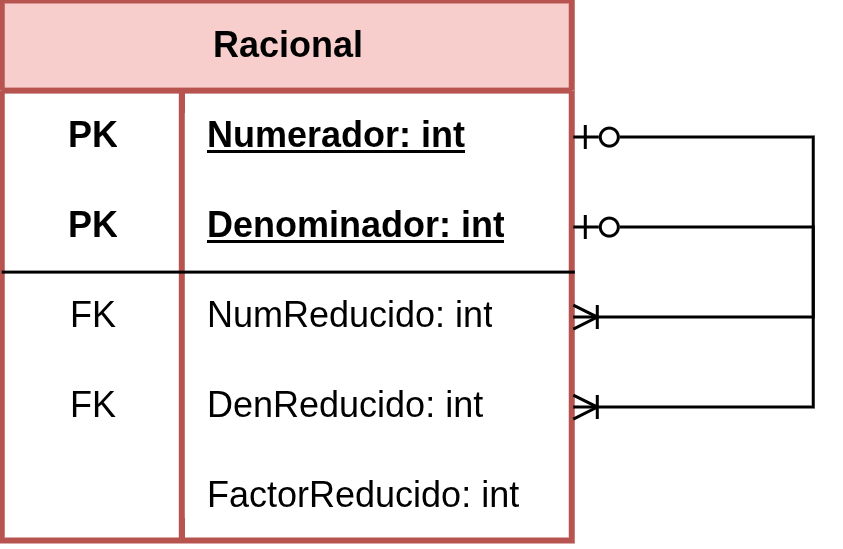

The diagram above was exported from draw.io. Its source (the exported page's mxGraphModel, read from the mxfile embedded in the PNG):
<mxGraphModel dx="359" dy="248" grid="1" gridSize="10" guides="1" tooltips="1" connect="1" arrows="1" fold="1" page="1" pageScale="1" pageWidth="827" pageHeight="1169" math="0" shadow="0">
  <root>
    <mxCell id="0" />
    <mxCell id="1" parent="0" />
    <mxCell id="ihH45Dx_vT_SSn6Uuwe5-1" parent="1" style="shape=table;startSize=30;container=1;collapsible=1;childLayout=tableLayout;fixedRows=1;rowLines=0;fontStyle=1;align=center;resizeLast=1;html=1;whiteSpace=wrap;fillColor=#f8cecc;strokeColor=#b85450;strokeWidth=2;" value="Racional" vertex="1">
      <mxGeometry height="180" width="190" x="250" y="150" as="geometry" />
    </mxCell>
    <mxCell id="ihH45Dx_vT_SSn6Uuwe5-2" parent="ihH45Dx_vT_SSn6Uuwe5-1" style="shape=tableRow;horizontal=0;startSize=0;swimlaneHead=0;swimlaneBody=0;fillColor=none;collapsible=0;dropTarget=0;points=[[0,0.5],[1,0.5]];portConstraint=eastwest;top=0;left=0;right=0;bottom=0;html=1;" value="" vertex="1">
      <mxGeometry height="30" width="190" y="30" as="geometry" />
    </mxCell>
    <mxCell id="ihH45Dx_vT_SSn6Uuwe5-3" parent="ihH45Dx_vT_SSn6Uuwe5-2" style="shape=partialRectangle;connectable=0;fillColor=none;top=0;left=0;bottom=0;right=0;fontStyle=1;overflow=hidden;html=1;whiteSpace=wrap;" value="PK" vertex="1">
      <mxGeometry height="30" width="60" as="geometry">
        <mxRectangle height="30" width="60" as="alternateBounds" />
      </mxGeometry>
    </mxCell>
    <mxCell id="ihH45Dx_vT_SSn6Uuwe5-4" parent="ihH45Dx_vT_SSn6Uuwe5-2" style="shape=partialRectangle;connectable=0;fillColor=none;top=0;left=0;bottom=0;right=0;align=left;spacingLeft=6;fontStyle=5;overflow=hidden;html=1;whiteSpace=wrap;" value="Numerador: int" vertex="1">
      <mxGeometry height="30" width="130" x="60" as="geometry">
        <mxRectangle height="30" width="130" as="alternateBounds" />
      </mxGeometry>
    </mxCell>
    <mxCell id="ihH45Dx_vT_SSn6Uuwe5-5" parent="ihH45Dx_vT_SSn6Uuwe5-1" style="shape=tableRow;horizontal=0;startSize=0;swimlaneHead=0;swimlaneBody=0;fillColor=none;collapsible=0;dropTarget=0;points=[[0,0.5],[1,0.5]];portConstraint=eastwest;top=0;left=0;right=0;bottom=1;html=1;" value="" vertex="1">
      <mxGeometry height="30" width="190" y="60" as="geometry" />
    </mxCell>
    <mxCell id="ihH45Dx_vT_SSn6Uuwe5-6" parent="ihH45Dx_vT_SSn6Uuwe5-5" style="shape=partialRectangle;connectable=0;fillColor=none;top=0;left=0;bottom=0;right=0;fontStyle=1;overflow=hidden;html=1;whiteSpace=wrap;" value="PK" vertex="1">
      <mxGeometry height="30" width="60" as="geometry">
        <mxRectangle height="30" width="60" as="alternateBounds" />
      </mxGeometry>
    </mxCell>
    <mxCell id="ihH45Dx_vT_SSn6Uuwe5-7" parent="ihH45Dx_vT_SSn6Uuwe5-5" style="shape=partialRectangle;connectable=0;fillColor=none;top=0;left=0;bottom=0;right=0;align=left;spacingLeft=6;fontStyle=5;overflow=hidden;html=1;whiteSpace=wrap;" value="Denominador: int" vertex="1">
      <mxGeometry height="30" width="130" x="60" as="geometry">
        <mxRectangle height="30" width="130" as="alternateBounds" />
      </mxGeometry>
    </mxCell>
    <mxCell id="ihH45Dx_vT_SSn6Uuwe5-8" parent="ihH45Dx_vT_SSn6Uuwe5-1" style="shape=tableRow;horizontal=0;startSize=0;swimlaneHead=0;swimlaneBody=0;fillColor=none;collapsible=0;dropTarget=0;points=[[0,0.5],[1,0.5]];portConstraint=eastwest;top=0;left=0;right=0;bottom=0;html=1;" value="" vertex="1">
      <mxGeometry height="30" width="190" y="90" as="geometry" />
    </mxCell>
    <mxCell id="ihH45Dx_vT_SSn6Uuwe5-9" parent="ihH45Dx_vT_SSn6Uuwe5-8" style="shape=partialRectangle;connectable=0;fillColor=none;top=0;left=0;bottom=0;right=0;editable=1;overflow=hidden;html=1;whiteSpace=wrap;" value="FK" vertex="1">
      <mxGeometry height="30" width="60" as="geometry">
        <mxRectangle height="30" width="60" as="alternateBounds" />
      </mxGeometry>
    </mxCell>
    <mxCell id="ihH45Dx_vT_SSn6Uuwe5-10" parent="ihH45Dx_vT_SSn6Uuwe5-8" style="shape=partialRectangle;connectable=0;fillColor=none;top=0;left=0;bottom=0;right=0;align=left;spacingLeft=6;overflow=hidden;html=1;whiteSpace=wrap;" value="NumReducido: int" vertex="1">
      <mxGeometry height="30" width="130" x="60" as="geometry">
        <mxRectangle height="30" width="130" as="alternateBounds" />
      </mxGeometry>
    </mxCell>
    <mxCell id="ihH45Dx_vT_SSn6Uuwe5-11" parent="ihH45Dx_vT_SSn6Uuwe5-1" style="shape=tableRow;horizontal=0;startSize=0;swimlaneHead=0;swimlaneBody=0;fillColor=none;collapsible=0;dropTarget=0;points=[[0,0.5],[1,0.5]];portConstraint=eastwest;top=0;left=0;right=0;bottom=0;html=1;" value="" vertex="1">
      <mxGeometry height="30" width="190" y="120" as="geometry" />
    </mxCell>
    <mxCell id="ihH45Dx_vT_SSn6Uuwe5-12" parent="ihH45Dx_vT_SSn6Uuwe5-11" style="shape=partialRectangle;connectable=0;fillColor=none;top=0;left=0;bottom=0;right=0;editable=1;overflow=hidden;html=1;whiteSpace=wrap;" value="FK" vertex="1">
      <mxGeometry height="30" width="60" as="geometry">
        <mxRectangle height="30" width="60" as="alternateBounds" />
      </mxGeometry>
    </mxCell>
    <mxCell id="ihH45Dx_vT_SSn6Uuwe5-13" parent="ihH45Dx_vT_SSn6Uuwe5-11" style="shape=partialRectangle;connectable=0;fillColor=none;top=0;left=0;bottom=0;right=0;align=left;spacingLeft=6;overflow=hidden;html=1;whiteSpace=wrap;" value="DenReducido: int" vertex="1">
      <mxGeometry height="30" width="130" x="60" as="geometry">
        <mxRectangle height="30" width="130" as="alternateBounds" />
      </mxGeometry>
    </mxCell>
    <mxCell id="ihH45Dx_vT_SSn6Uuwe5-14" parent="ihH45Dx_vT_SSn6Uuwe5-1" style="shape=tableRow;horizontal=0;startSize=0;swimlaneHead=0;swimlaneBody=0;fillColor=none;collapsible=0;dropTarget=0;points=[[0,0.5],[1,0.5]];portConstraint=eastwest;top=0;left=0;right=0;bottom=0;html=1;" vertex="1">
      <mxGeometry height="30" width="190" y="150" as="geometry" />
    </mxCell>
    <mxCell id="ihH45Dx_vT_SSn6Uuwe5-15" parent="ihH45Dx_vT_SSn6Uuwe5-14" style="shape=partialRectangle;connectable=0;fillColor=none;top=0;left=0;bottom=0;right=0;editable=1;overflow=hidden;html=1;whiteSpace=wrap;" vertex="1">
      <mxGeometry height="30" width="60" as="geometry">
        <mxRectangle height="30" width="60" as="alternateBounds" />
      </mxGeometry>
    </mxCell>
    <mxCell id="ihH45Dx_vT_SSn6Uuwe5-16" parent="ihH45Dx_vT_SSn6Uuwe5-14" style="shape=partialRectangle;connectable=0;fillColor=none;top=0;left=0;bottom=0;right=0;align=left;spacingLeft=6;overflow=hidden;html=1;whiteSpace=wrap;" value="FactorReducido: int" vertex="1">
      <mxGeometry height="30" width="130" x="60" as="geometry">
        <mxRectangle height="30" width="130" as="alternateBounds" />
      </mxGeometry>
    </mxCell>
    <mxCell id="ihH45Dx_vT_SSn6Uuwe5-18" edge="1" parent="ihH45Dx_vT_SSn6Uuwe5-1" source="ihH45Dx_vT_SSn6Uuwe5-8" style="endArrow=ERzeroToOne;html=1;rounded=0;startArrow=ERoneToMany;startFill=0;endFill=0;" target="ihH45Dx_vT_SSn6Uuwe5-2" value="">
      <mxGeometry relative="1" x="-0.0182" as="geometry">
        <Array as="points">
          <mxPoint x="270" y="105" />
          <mxPoint x="270" y="45" />
        </Array>
        <mxPoint x="210" y="90" as="sourcePoint" />
        <mxPoint x="370" y="60" as="targetPoint" />
      </mxGeometry>
    </mxCell>
    <mxCell id="ihH45Dx_vT_SSn6Uuwe5-19" edge="1" parent="ihH45Dx_vT_SSn6Uuwe5-1" source="ihH45Dx_vT_SSn6Uuwe5-11" style="endArrow=ERzeroToOne;html=1;rounded=0;startArrow=ERoneToMany;startFill=0;endFill=0;" target="ihH45Dx_vT_SSn6Uuwe5-5" value="">
      <mxGeometry relative="1" x="0.0273" as="geometry">
        <Array as="points">
          <mxPoint x="270" y="135" />
          <mxPoint x="270" y="75" />
        </Array>
        <mxPoint x="190" y="130" as="sourcePoint" />
        <mxPoint x="190" y="70" as="targetPoint" />
      </mxGeometry>
    </mxCell>
  </root>
</mxGraphModel>